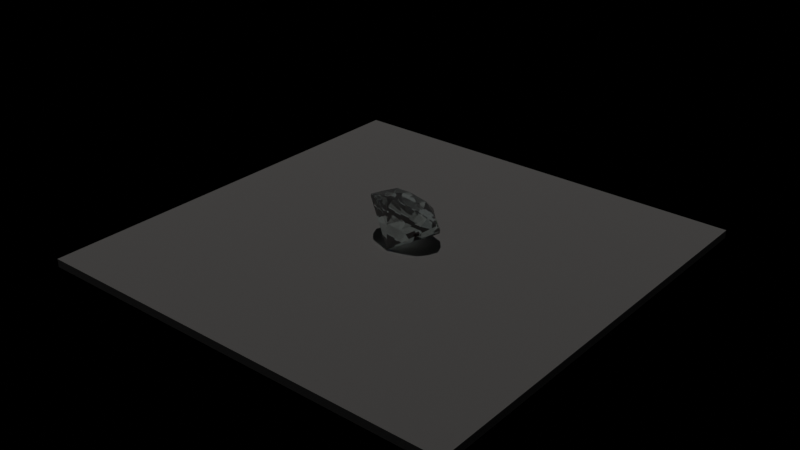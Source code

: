 # Source: Diamond.blend  (saved by Blender 2.92.15; exported with 4.5.12 LTS)
import bpy
from mathutils import Matrix  # noqa: F401  (used for matrix-valued properties, if any)

bpy.ops.wm.read_factory_settings(use_empty=True)
scene = bpy.context.scene
scene.name = 'Scene'

# ---- collections
col_collection = bpy.data.collections.new('Collection'); scene.collection.children.link(col_collection)

# ---- materials (node trees are filled in below, after node groups)
mat_material_001 = bpy.data.materials.new('Material.001')
mat_material_001.use_transparent_shadow = False
mat_material_001.use_raytrace_refraction = True
mat_material_001.use_screen_refraction = True
mat_material_001.thickness_mode = 'SLAB'
mat_material_001.roughness = 0.3654
mat_material_001.metallic = 0.3397
mat_material_003 = bpy.data.materials.new('Material.003')
mat_material_003.use_transparent_shadow = False

# ---- material node trees
mat_material_001.use_nodes = True; mat_material_001.node_tree.nodes.clear()
_N = mat_material_001.node_tree.nodes; _L = mat_material_001.node_tree.links
n0 = _N.new('ShaderNodeValToRGB'); n0.name = 'ColorRamp'; n0.location = (-344, 142)
while len(n0.color_ramp.elements) > 1: n0.color_ramp.elements.remove(n0.color_ramp.elements[-1])
n0.color_ramp.elements[0].position = 0.0; n0.color_ramp.elements[0].color = (1.0, 0.0, 0.0, 1.0)
_e = n0.color_ramp.elements.new(0.4273); _e.color = (0.0, 1.0, 0.0, 1.0)
_e = n0.color_ramp.elements.new(1.0); _e.color = (0.0, 0.0, 1.0, 1.0)
n1 = _N.new('ShaderNodeBsdfRefraction'); n1.name = 'Refraction BSDF'; n1.location = (-23, 161)
n2 = _N.new('ShaderNodeFresnel'); n2.name = 'Fresnel'; n2.location = (-541, 147)
n2.inputs[0].default_value = 1.1
n3 = _N.new('ShaderNodeFresnel'); n3.name = 'Fresnel.001'; n3.location = (-386, 272)
n3.inputs[0].default_value = 1.1
n4 = _N.new('ShaderNodeValToRGB'); n4.name = 'ColorRamp.001'; n4.location = (-114, 398)
while len(n4.color_ramp.elements) > 1: n4.color_ramp.elements.remove(n4.color_ramp.elements[-1])
n4.color_ramp.elements[0].position = 0.0; n4.color_ramp.elements[0].color = (0.0, 0.0, 0.0, 1.0)
_e = n4.color_ramp.elements.new(1.0); _e.color = (1.0, 1.0, 1.0, 1.0)
n5 = _N.new('ShaderNodeOutputMaterial'); n5.name = 'Material Output'; n5.location = (729, 251)
n6 = _N.new('ShaderNodeMixShader'); n6.name = 'Mix Shader'; n6.location = (437, 55)
n7 = _N.new('ShaderNodeBsdfPrincipled'); n7.name = 'Principled BSDF'; n7.location = (129, -57)
n7.distribution = 'GGX'
n7.subsurface_method = 'BURLEY'
n7.inputs[0].default_value = (0.8795, 1.0, 0.971, 1.0)
n7.inputs[2].default_value = 0.0
n7.inputs[3].default_value = 2.416
n7.inputs[13].default_value = 0.0
n7.inputs[18].default_value = 1.0
n7.inputs[20].default_value = 0.0
n7.inputs[27].default_value = (0.0, 0.0, 0.0, 1.0)
_L.new(n2.outputs[0], n0.inputs[0])
_L.new(n0.outputs[0], n1.inputs[0])
_L.new(n1.outputs[0], n6.inputs[2])
_L.new(n7.outputs[0], n6.inputs[1])
_L.new(n3.outputs[0], n4.inputs[0])
_L.new(n4.outputs[0], n6.inputs[0])
_L.new(n6.outputs[0], n5.inputs[0])
n5.is_active_output = True
mat_material_003.use_nodes = True; mat_material_003.node_tree.nodes.clear()
_N = mat_material_003.node_tree.nodes; _L = mat_material_003.node_tree.links
n0 = _N.new('ShaderNodeBsdfPrincipled'); n0.name = 'Principled BSDF'; n0.location = (10, 300)
n0.distribution = 'GGX'
n0.subsurface_method = 'BURLEY'
n0.inputs[0].default_value = (0.0, 0.0, 0.0, 1.0)
n0.inputs[2].default_value = 1.0
n0.inputs[3].default_value = 1.45
n0.inputs[27].default_value = (0.0, 0.0, 0.0, 1.0)
n0.inputs[28].default_value = 1.0
n1 = _N.new('ShaderNodeOutputMaterial'); n1.name = 'Material Output'; n1.location = (300, 300)
_L.new(n0.outputs[0], n1.inputs[0])
n1.is_active_output = True

# ---- world
world_world = bpy.data.worlds.new('World'); scene.world = world_world
world_world.use_nodes = True; world_world.node_tree.nodes.clear()
_N = world_world.node_tree.nodes; _L = world_world.node_tree.links
n0 = _N.new('ShaderNodeOutputWorld'); n0.name = 'World Output'; n0.location = (450, 300)
n1 = _N.new('ShaderNodeBackground'); n1.name = 'Background'; n1.location = (10, 300)
n1.inputs[0].default_value = (0.05088, 0.05088, 0.05088, 1.0)
n2 = _N.new('ShaderNodeMixShader'); n2.name = 'Mix Shader'; n2.location = (230, 313)
n3 = _N.new('ShaderNodeLightPath'); n3.name = 'Light Path'; n3.location = (-303, 290)
n4 = _N.new('ShaderNodeBackground'); n4.name = 'Background.001'; n4.location = (6, 77)
n4.inputs[0].default_value = (0.0, 0.0, 0.0, 1.0)
_L.new(n1.outputs[0], n2.inputs[1])
_L.new(n2.outputs[0], n0.inputs[0])
_L.new(n4.outputs[0], n2.inputs[2])
_L.new(n3.outputs[0], n2.inputs[0])
n0.is_active_output = True
world_world.color = (0.05088, 0.05088, 0.05088)
world_world.use_sun_shadow = False
world_world.sun_shadow_jitter_overblur = 0.0

# ---- lights
light_point = bpy.data.lights.new('Point', 'SUN')
light_point.color = (1.0, 0.9626, 0.9335)
light_point.transmission_factor = 0.0
light_point.energy = 10.03
light_point.shadow_soft_size = 2.01

# ---- meshes
me_cone = bpy.data.meshes.new('Cone')
me_cone.from_pydata([(0.0, 1.0, -0.5), (0.7071, 0.7071, -0.5), (1.0, -4.371e-08, -0.5), (0.7071, -0.7071, -0.5), (-8.742e-08, -1.0, -0.5), (-0.7071, -0.7071, -0.5), (-1.0, 1.192e-08, -0.5), (-0.7071, 0.7071, -0.5), (0.0, 0.0, 0.5), (1e-09, 1.0, -0.5316), (0.7071, 0.7071, -0.5316), (1.0, -4.371e-08, -0.5316), (0.7071, -0.7071, -0.5316), (-8.642e-08, -1.0, -0.5316), (-0.7071, -0.7071, -0.5316), (-1.0, 1.192e-08, -0.5316), (-0.7071, 0.7071, -0.5316), (7.215e-10, 0.7928, -0.7334), (0.5606, 0.5606, -0.7334), (0.7928, -3.35e-08, -0.7334), (0.5606, -0.5606, -0.7334), (-6.859e-08, -0.7928, -0.7334), (-0.5606, -0.5606, -0.7334), (-0.7928, 1.06e-08, -0.7334), (-0.5606, 0.5606, -0.7334), (0.2163, 0.5215, -0.9407), (0.5217, 0.2158, -0.9407), (0.5215, -0.2163, -0.9407), (0.2158, -0.5217, -0.9407), (-0.2163, -0.5215, -0.9407), (-0.5217, -0.2158, -0.9407), (-0.5215, 0.2163, -0.9407), (-0.2158, 0.5217, -0.9407), (-0.3536, -0.3536, 0.0), (0.3536, -0.3536, 0.0), (0.3536, 0.3536, 0.0), (-0.5, 5.962e-09, 0.0), (-4.371e-08, -0.5, 0.0), (0.0, 0.5, 0.0), (0.5, -2.186e-08, 0.0), (-0.3536, 0.3536, 0.0), (0.3726, 0.8996, -0.5062), (0.8996, 0.3726, -0.5062), (0.8996, -0.3726, -0.5062), (0.3726, -0.8996, -0.5062), (-0.3726, -0.8996, -0.5062), (-0.8996, -0.3726, -0.5062), (-0.8996, 0.3726, -0.5062), (-0.3726, 0.8996, -0.5062), (0.3726, 0.8996, -0.5255), (0.8996, 0.3726, -0.5255), (0.8996, -0.3726, -0.5255), (0.3726, -0.8996, -0.5255), (-0.3726, -0.8996, -0.5255), (-0.8996, -0.3726, -0.5255), (-0.8996, 0.3726, -0.5255), (-0.3726, 0.8996, -0.5255)], [], [(35, 1, 41), (39, 2, 42), (34, 3, 43), (37, 4, 44), (33, 5, 45), (36, 6, 46), (1, 35, 42), (40, 7, 47), (38, 0, 48), (53, 22, 21), (4, 45, 53, 13), (3, 44, 52, 12), (2, 43, 51, 11), (1, 42, 50, 10), (7, 48, 56, 16), (6, 47, 55, 15), (5, 46, 54, 14), (24, 31, 23), (51, 20, 19), (49, 18, 17), (56, 17, 24), (54, 23, 22), (52, 21, 20), (50, 19, 18), (55, 24, 23), (25, 26, 27, 28, 29, 30, 31, 32), (22, 29, 21), (20, 27, 19), (18, 25, 17), (17, 32, 24), (23, 30, 22), (21, 28, 20), (19, 26, 18), (41, 1, 10, 49), (39, 35, 8), (38, 40, 8), (36, 33, 8), (34, 39, 8), (37, 34, 8), (35, 38, 8), (40, 36, 8), (33, 37, 8), (19, 11, 51), (38, 35, 41), (46, 6, 15, 54), (0, 38, 41), (40, 38, 48), (47, 7, 16, 55), (7, 40, 48), (36, 40, 47), (48, 0, 9, 56), (6, 36, 47), (33, 36, 46), (42, 2, 11, 50), (5, 33, 46), (37, 33, 45), (43, 3, 12, 51), (4, 37, 45), (34, 37, 44), (44, 4, 13, 52), (3, 34, 44), (39, 34, 43), (45, 5, 14, 53), (2, 39, 43), (35, 39, 42), (0, 41, 49, 9), (51, 12, 20), (17, 9, 49), (49, 10, 18), (20, 12, 52), (52, 13, 21), (18, 10, 50), (50, 11, 19), (21, 13, 53), (53, 14, 22), (24, 16, 56), (56, 9, 17), (22, 14, 54), (54, 15, 23), (23, 15, 55), (55, 16, 24), (24, 32, 31), (22, 30, 29), (20, 28, 27), (18, 26, 25), (17, 25, 32), (23, 31, 30), (21, 29, 28), (19, 27, 26)])
_uv = me_cone.uv_layers.new(name='UVMap')
_uv.uv.foreach_set('vector', [0.3349, 0.3349, 0.4197, 0.4197, 0.3349, 0.4549, 0.37, 0.25, 0.49, 0.25, 0.4549, 0.3349, 0.3349, 0.1651, 0.4197, 0.08029, 0.4549, 0.1651, 0.25, 0.13, 0.25, 0.01, 0.3349, 0.04515, 0.1651, 0.1651, 0.08029, 0.08029, 0.1651, 0.04515, 0.13, 0.25, 0.01, 0.25, 0.04515, 0.1651, 0.4197, 0.4197, 0.3349, 0.3349, 0.4549, 0.3349, 0.1651, 0.3349, 0.08029, 0.4197, 0.04515, 0.3349, 0.25, 0.37, 0.25, 0.49, 0.1651, 0.4549, 0.1651, 0.04515, 0.08029, 0.08029, 0.25, 0.01, 0.25, 0.01, 0.1651, 0.04515, 0.1651, 0.04515, 0.25, 0.01, 0.4197, 0.08029, 0.3349, 0.04515, 0.3349, 0.04515, 0.4197, 0.08029, 0.49, 0.25, 0.4549, 0.1651, 0.4549, 0.1651, 0.49, 0.25, 0.4197, 0.4197, 0.4549, 0.3349, 0.4549, 0.3349, 0.4197, 0.4197, 0.08029, 0.4197, 0.1651, 0.4549, 0.1651, 0.4549, 0.08029, 0.4197, 0.01, 0.25, 0.04515, 0.3349, 0.04515, 0.3349, 0.01, 0.25, 0.08029, 0.08029, 0.04515, 0.1651, 0.04515, 0.1651, 0.08029, 0.08029, 0.08029, 0.4197, 0.01, 0.25, 0.01, 0.25, 0.4549, 0.1651, 0.4197, 0.08029, 0.49, 0.25, 0.3349, 0.4549, 0.4197, 0.4197, 0.25, 0.49, 0.1651, 0.4549, 0.25, 0.49, 0.08029, 0.4197, 0.04515, 0.1651, 0.01, 0.25, 0.08029, 0.08029, 0.3349, 0.04515, 0.25, 0.01, 0.4197, 0.08029, 0.4549, 0.3349, 0.49, 0.25, 0.4197, 0.4197, 0.04515, 0.3349, 0.08029, 0.4197, 0.01, 0.25, 0.75, 0.49, 0.9197, 0.4197, 0.99, 0.25, 0.9197, 0.08029, 0.75, 0.01, 0.5803, 0.08029, 0.51, 0.25, 0.5803, 0.4197, 0.08029, 0.08029, 0.25, 0.01, 0.25, 0.01, 0.4197, 0.08029, 0.49, 0.25, 0.49, 0.25, 0.4197, 0.4197, 0.25, 0.49, 0.25, 0.49, 0.25, 0.49, 0.08029, 0.4197, 0.08029, 0.4197, 0.01, 0.25, 0.08029, 0.08029, 0.08029, 0.08029, 0.25, 0.01, 0.4197, 0.08029, 0.4197, 0.08029, 0.49, 0.25, 0.4197, 0.4197, 0.4197, 0.4197, 0.3349, 0.4549, 0.4197, 0.4197, 0.4197, 0.4197, 0.3349, 0.4549, 0.37, 0.25, 0.3349, 0.3349, 0.25, 0.25, 0.25, 0.37, 0.1651, 0.3349, 0.25, 0.25, 0.13, 0.25, 0.1651, 0.1651, 0.25, 0.25, 0.3349, 0.1651, 0.37, 0.25, 0.25, 0.25, 0.25, 0.13, 0.3349, 0.1651, 0.25, 0.25, 0.3349, 0.3349, 0.25, 0.37, 0.25, 0.25, 0.1651, 0.3349, 0.13, 0.25, 0.25, 0.25, 0.1651, 0.1651, 0.25, 0.13, 0.25, 0.25, 0.49, 0.25, 0.49, 0.25, 0.4549, 0.1651, 0.25, 0.37, 0.3349, 0.3349, 0.3349, 0.4549, 0.04515, 0.1651, 0.01, 0.25, 0.01, 0.25, 0.04515, 0.1651, 0.25, 0.49, 0.25, 0.37, 0.3349, 0.4549, 0.1651, 0.3349, 0.25, 0.37, 0.1651, 0.4549, 0.04515, 0.3349, 0.08029, 0.4197, 0.08029, 0.4197, 0.04515, 0.3349, 0.08029, 0.4197, 0.1651, 0.3349, 0.1651, 0.4549, 0.13, 0.25, 0.1651, 0.3349, 0.04515, 0.3349, 0.1651, 0.4549, 0.25, 0.49, 0.25, 0.49, 0.1651, 0.4549, 0.01, 0.25, 0.13, 0.25, 0.04515, 0.3349, 0.1651, 0.1651, 0.13, 0.25, 0.04515, 0.1651, 0.4549, 0.3349, 0.49, 0.25, 0.49, 0.25, 0.4549, 0.3349, 0.08029, 0.08029, 0.1651, 0.1651, 0.04515, 0.1651, 0.25, 0.13, 0.1651, 0.1651, 0.1651, 0.04515, 0.4549, 0.1651, 0.4197, 0.08029, 0.4197, 0.08029, 0.4549, 0.1651, 0.25, 0.01, 0.25, 0.13, 0.1651, 0.04515, 0.3349, 0.1651, 0.25, 0.13, 0.3349, 0.04515, 0.3349, 0.04515, 0.25, 0.01, 0.25, 0.01, 0.3349, 0.04515, 0.4197, 0.08029, 0.3349, 0.1651, 0.3349, 0.04515, 0.37, 0.25, 0.3349, 0.1651, 0.4549, 0.1651, 0.1651, 0.04515, 0.08029, 0.08029, 0.08029, 0.08029, 0.1651, 0.04515, 0.49, 0.25, 0.37, 0.25, 0.4549, 0.1651, 0.3349, 0.3349, 0.37, 0.25, 0.4549, 0.3349, 0.25, 0.49, 0.3349, 0.4549, 0.3349, 0.4549, 0.25, 0.49, 0.4549, 0.1651, 0.4197, 0.08029, 0.4197, 0.08029, 0.25, 0.49, 0.25, 0.49, 0.3349, 0.4549, 0.3349, 0.4549, 0.4197, 0.4197, 0.4197, 0.4197, 0.4197, 0.08029, 0.4197, 0.08029, 0.3349, 0.04515, 0.3349, 0.04515, 0.25, 0.01, 0.25, 0.01, 0.4197, 0.4197, 0.4197, 0.4197, 0.4549, 0.3349, 0.4549, 0.3349, 0.49, 0.25, 0.49, 0.25, 0.25, 0.01, 0.25, 0.01, 0.1651, 0.04515, 0.1651, 0.04515, 0.08029, 0.08029, 0.08029, 0.08029, 0.08029, 0.4197, 0.08029, 0.4197, 0.1651, 0.4549, 0.1651, 0.4549, 0.25, 0.49, 0.25, 0.49, 0.08029, 0.08029, 0.08029, 0.08029, 0.04515, 0.1651, 0.04515, 0.1651, 0.01, 0.25, 0.01, 0.25, 0.01, 0.25, 0.01, 0.25, 0.04515, 0.3349, 0.04515, 0.3349, 0.08029, 0.4197, 0.08029, 0.4197, 0.08029, 0.4197, 0.08029, 0.4197, 0.01, 0.25, 0.08029, 0.08029, 0.08029, 0.08029, 0.25, 0.01, 0.4197, 0.08029, 0.4197, 0.08029, 0.49, 0.25, 0.4197, 0.4197, 0.4197, 0.4197, 0.25, 0.49, 0.25, 0.49, 0.25, 0.49, 0.08029, 0.4197, 0.01, 0.25, 0.01, 0.25, 0.08029, 0.08029, 0.25, 0.01, 0.25, 0.01, 0.4197, 0.08029, 0.49, 0.25, 0.49, 0.25, 0.4197, 0.4197])
me_cone.materials.append(mat_material_001)
me_cone.use_remesh_fix_poles = True
me_cone.use_remesh_preserve_attributes = False
me_cone.use_mirror_vertex_groups = False
me_cone.update()
me_cube_002 = bpy.data.meshes.new('Cube.002')
me_cube_002.from_pydata([(-1.0, -1.0, -1.0), (-1.0, -1.0, 1.0), (-1.0, 1.0, -1.0), (-1.0, 1.0, 1.0), (1.0, -1.0, -1.0), (1.0, -1.0, 1.0), (1.0, 1.0, -1.0), (1.0, 1.0, 1.0)], [], [(0, 1, 3, 2), (2, 3, 7, 6), (6, 7, 5, 4), (4, 5, 1, 0), (2, 6, 4, 0), (7, 3, 1, 5)])
_uv = me_cube_002.uv_layers.new(name='UVMap')
_uv.uv.foreach_set('vector', [0.375, 0.0, 0.625, 0.0, 0.625, 0.25, 0.375, 0.25, 0.375, 0.25, 0.625, 0.25, 0.625, 0.5, 0.375, 0.5, 0.375, 0.5, 0.625, 0.5, 0.625, 0.75, 0.375, 0.75, 0.375, 0.75, 0.625, 0.75, 0.625, 1.0, 0.375, 1.0, 0.125, 0.5, 0.375, 0.5, 0.375, 0.75, 0.125, 0.75, 0.625, 0.5, 0.875, 0.5, 0.875, 0.75, 0.625, 0.75])
me_cube_002.materials.append(mat_material_003)
me_cube_002.use_remesh_fix_poles = True
me_cube_002.use_remesh_preserve_attributes = False
me_cube_002.use_mirror_vertex_groups = False
me_cube_002.update()

# ---- objects
ob_cone = bpy.data.objects.new('Cone', me_cone)
ob_point = bpy.data.objects.new('Point', light_point)
ob_cube = bpy.data.objects.new('Cube', me_cube_002)

# ---- transforms, parenting, visibility, modifiers, constraints
ob_cone.location = (0.0, 0.0, -0.6135)
ob_cone.rotation_euler = (0.8011, 3.142, 3.178e-05)
ob_cone.scale = (1.344, 1.344, 1.344)
ob_cone.lineart.crease_threshold = 0.0
ob_point.location = (0.006272, 0.02736, 0.3988)
ob_point.rotation_euler = (0.01821, -0.03121, -0.003874)
ob_point.scale = (2.777, 2.777, 2.777)
ob_point.lineart.crease_threshold = 0.0
ob_cube.location = (0.0413, 0.1585, -1.29)
ob_cube.scale = (8.024, 8.024, 0.1509)
ob_cube.lineart.crease_threshold = 0.0

# ---- collection membership
col_collection.objects.link(ob_cone)
col_collection.objects.link(ob_point)
col_collection.objects.link(ob_cube)

# ---- scene / render settings (as saved in the file)
scene.frame_start = 1; scene.frame_end = 250; scene.frame_set(1)
scene.render.engine = 'BLENDER_EEVEE_NEXT'
scene.cycles.use_denoising = False
scene.cycles.samples = 128
scene.cycles.sampling_pattern = 'TABULATED_SOBOL'
scene.cycles.use_adaptive_sampling = False
scene.cycles.use_light_tree = False
scene.eevee.use_raytracing = True
scene.view_settings.view_transform = 'Filmic'
bpy.context.view_layer.update()

# ---- added for rendering (the .blend has no active camera): camera
cam_auto = bpy.data.cameras.new('AutoCamera')
cam_auto.lens = 50.0
cam_auto.sensor_width = 36.0
cam_auto.clip_end = 1000.0
ob_auto_camera = bpy.data.objects.new('AutoCamera', cam_auto)
scene.collection.objects.link(ob_auto_camera)
ob_auto_camera.location = (21.2576, -25.3011, 16.5656)
ob_auto_camera.rotation_euler = (1.09748, -7.21219e-08, 0.694738)
scene.camera = ob_auto_camera
bpy.context.view_layer.update()

